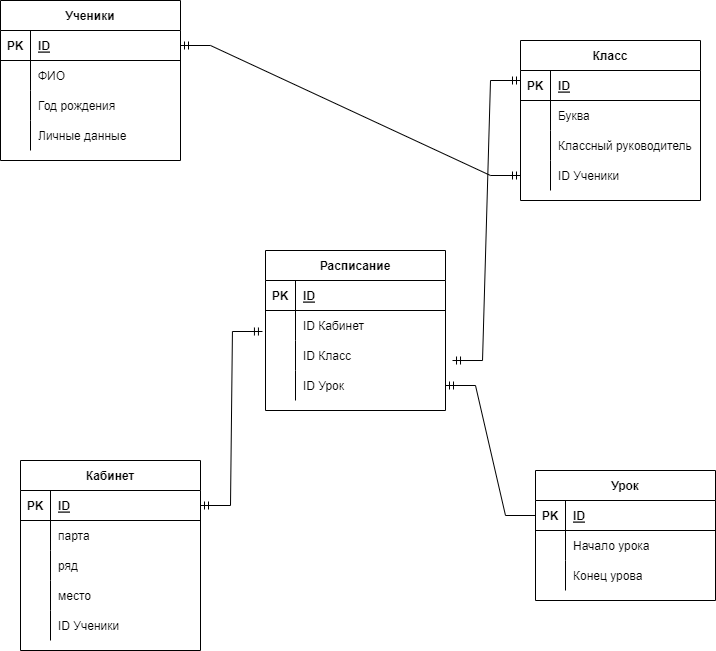

The diagram above was exported from draw.io. Its source (the exported page's mxGraphModel, read from the mxfile embedded in the PNG):
<mxGraphModel dx="1422" dy="737" grid="1" gridSize="10" guides="1" tooltips="1" connect="1" arrows="1" fold="1" page="1" pageScale="1" pageWidth="850" pageHeight="1100" math="0" shadow="0" extFonts="Permanent Marker^https://fonts.googleapis.com/css?family=Permanent+Marker">
  <root>
    <mxCell id="0" />
    <mxCell id="1" parent="0" />
    <mxCell id="rzeNo1CwyUoIjspT0gYd-1" value="Ученики" style="shape=table;startSize=30;container=1;collapsible=1;childLayout=tableLayout;fixedRows=1;rowLines=0;fontStyle=1;align=center;resizeLast=1;" vertex="1" parent="1">
      <mxGeometry x="70" y="80" width="180" height="160" as="geometry" />
    </mxCell>
    <mxCell id="rzeNo1CwyUoIjspT0gYd-2" value="" style="shape=partialRectangle;collapsible=0;dropTarget=0;pointerEvents=0;fillColor=none;top=0;left=0;bottom=1;right=0;points=[[0,0.5],[1,0.5]];portConstraint=eastwest;" vertex="1" parent="rzeNo1CwyUoIjspT0gYd-1">
      <mxGeometry y="30" width="180" height="30" as="geometry" />
    </mxCell>
    <mxCell id="rzeNo1CwyUoIjspT0gYd-3" value="PK" style="shape=partialRectangle;connectable=0;fillColor=none;top=0;left=0;bottom=0;right=0;fontStyle=1;overflow=hidden;" vertex="1" parent="rzeNo1CwyUoIjspT0gYd-2">
      <mxGeometry width="30" height="30" as="geometry">
        <mxRectangle width="30" height="30" as="alternateBounds" />
      </mxGeometry>
    </mxCell>
    <mxCell id="rzeNo1CwyUoIjspT0gYd-4" value="ID" style="shape=partialRectangle;connectable=0;fillColor=none;top=0;left=0;bottom=0;right=0;align=left;spacingLeft=6;fontStyle=5;overflow=hidden;" vertex="1" parent="rzeNo1CwyUoIjspT0gYd-2">
      <mxGeometry x="30" width="150" height="30" as="geometry">
        <mxRectangle width="150" height="30" as="alternateBounds" />
      </mxGeometry>
    </mxCell>
    <mxCell id="rzeNo1CwyUoIjspT0gYd-5" value="" style="shape=partialRectangle;collapsible=0;dropTarget=0;pointerEvents=0;fillColor=none;top=0;left=0;bottom=0;right=0;points=[[0,0.5],[1,0.5]];portConstraint=eastwest;" vertex="1" parent="rzeNo1CwyUoIjspT0gYd-1">
      <mxGeometry y="60" width="180" height="30" as="geometry" />
    </mxCell>
    <mxCell id="rzeNo1CwyUoIjspT0gYd-6" value="" style="shape=partialRectangle;connectable=0;fillColor=none;top=0;left=0;bottom=0;right=0;editable=1;overflow=hidden;" vertex="1" parent="rzeNo1CwyUoIjspT0gYd-5">
      <mxGeometry width="30" height="30" as="geometry">
        <mxRectangle width="30" height="30" as="alternateBounds" />
      </mxGeometry>
    </mxCell>
    <mxCell id="rzeNo1CwyUoIjspT0gYd-7" value="ФИО" style="shape=partialRectangle;connectable=0;fillColor=none;top=0;left=0;bottom=0;right=0;align=left;spacingLeft=6;overflow=hidden;" vertex="1" parent="rzeNo1CwyUoIjspT0gYd-5">
      <mxGeometry x="30" width="150" height="30" as="geometry">
        <mxRectangle width="150" height="30" as="alternateBounds" />
      </mxGeometry>
    </mxCell>
    <mxCell id="rzeNo1CwyUoIjspT0gYd-8" value="" style="shape=partialRectangle;collapsible=0;dropTarget=0;pointerEvents=0;fillColor=none;top=0;left=0;bottom=0;right=0;points=[[0,0.5],[1,0.5]];portConstraint=eastwest;" vertex="1" parent="rzeNo1CwyUoIjspT0gYd-1">
      <mxGeometry y="90" width="180" height="30" as="geometry" />
    </mxCell>
    <mxCell id="rzeNo1CwyUoIjspT0gYd-9" value="" style="shape=partialRectangle;connectable=0;fillColor=none;top=0;left=0;bottom=0;right=0;editable=1;overflow=hidden;" vertex="1" parent="rzeNo1CwyUoIjspT0gYd-8">
      <mxGeometry width="30" height="30" as="geometry">
        <mxRectangle width="30" height="30" as="alternateBounds" />
      </mxGeometry>
    </mxCell>
    <mxCell id="rzeNo1CwyUoIjspT0gYd-10" value="Год рождения" style="shape=partialRectangle;connectable=0;fillColor=none;top=0;left=0;bottom=0;right=0;align=left;spacingLeft=6;overflow=hidden;" vertex="1" parent="rzeNo1CwyUoIjspT0gYd-8">
      <mxGeometry x="30" width="150" height="30" as="geometry">
        <mxRectangle width="150" height="30" as="alternateBounds" />
      </mxGeometry>
    </mxCell>
    <mxCell id="rzeNo1CwyUoIjspT0gYd-11" value="" style="shape=partialRectangle;collapsible=0;dropTarget=0;pointerEvents=0;fillColor=none;top=0;left=0;bottom=0;right=0;points=[[0,0.5],[1,0.5]];portConstraint=eastwest;" vertex="1" parent="rzeNo1CwyUoIjspT0gYd-1">
      <mxGeometry y="120" width="180" height="30" as="geometry" />
    </mxCell>
    <mxCell id="rzeNo1CwyUoIjspT0gYd-12" value="" style="shape=partialRectangle;connectable=0;fillColor=none;top=0;left=0;bottom=0;right=0;editable=1;overflow=hidden;" vertex="1" parent="rzeNo1CwyUoIjspT0gYd-11">
      <mxGeometry width="30" height="30" as="geometry">
        <mxRectangle width="30" height="30" as="alternateBounds" />
      </mxGeometry>
    </mxCell>
    <mxCell id="rzeNo1CwyUoIjspT0gYd-13" value="Личные данные" style="shape=partialRectangle;connectable=0;fillColor=none;top=0;left=0;bottom=0;right=0;align=left;spacingLeft=6;overflow=hidden;" vertex="1" parent="rzeNo1CwyUoIjspT0gYd-11">
      <mxGeometry x="30" width="150" height="30" as="geometry">
        <mxRectangle width="150" height="30" as="alternateBounds" />
      </mxGeometry>
    </mxCell>
    <mxCell id="rzeNo1CwyUoIjspT0gYd-14" value="Класс" style="shape=table;startSize=30;container=1;collapsible=1;childLayout=tableLayout;fixedRows=1;rowLines=0;fontStyle=1;align=center;resizeLast=1;" vertex="1" parent="1">
      <mxGeometry x="590" y="120" width="180" height="160" as="geometry" />
    </mxCell>
    <mxCell id="rzeNo1CwyUoIjspT0gYd-15" value="" style="shape=partialRectangle;collapsible=0;dropTarget=0;pointerEvents=0;fillColor=none;top=0;left=0;bottom=1;right=0;points=[[0,0.5],[1,0.5]];portConstraint=eastwest;" vertex="1" parent="rzeNo1CwyUoIjspT0gYd-14">
      <mxGeometry y="30" width="180" height="30" as="geometry" />
    </mxCell>
    <mxCell id="rzeNo1CwyUoIjspT0gYd-16" value="PK" style="shape=partialRectangle;connectable=0;fillColor=none;top=0;left=0;bottom=0;right=0;fontStyle=1;overflow=hidden;" vertex="1" parent="rzeNo1CwyUoIjspT0gYd-15">
      <mxGeometry width="30" height="30" as="geometry">
        <mxRectangle width="30" height="30" as="alternateBounds" />
      </mxGeometry>
    </mxCell>
    <mxCell id="rzeNo1CwyUoIjspT0gYd-17" value="ID" style="shape=partialRectangle;connectable=0;fillColor=none;top=0;left=0;bottom=0;right=0;align=left;spacingLeft=6;fontStyle=5;overflow=hidden;" vertex="1" parent="rzeNo1CwyUoIjspT0gYd-15">
      <mxGeometry x="30" width="150" height="30" as="geometry">
        <mxRectangle width="150" height="30" as="alternateBounds" />
      </mxGeometry>
    </mxCell>
    <mxCell id="rzeNo1CwyUoIjspT0gYd-18" value="" style="shape=partialRectangle;collapsible=0;dropTarget=0;pointerEvents=0;fillColor=none;top=0;left=0;bottom=0;right=0;points=[[0,0.5],[1,0.5]];portConstraint=eastwest;" vertex="1" parent="rzeNo1CwyUoIjspT0gYd-14">
      <mxGeometry y="60" width="180" height="30" as="geometry" />
    </mxCell>
    <mxCell id="rzeNo1CwyUoIjspT0gYd-19" value="" style="shape=partialRectangle;connectable=0;fillColor=none;top=0;left=0;bottom=0;right=0;editable=1;overflow=hidden;" vertex="1" parent="rzeNo1CwyUoIjspT0gYd-18">
      <mxGeometry width="30" height="30" as="geometry">
        <mxRectangle width="30" height="30" as="alternateBounds" />
      </mxGeometry>
    </mxCell>
    <mxCell id="rzeNo1CwyUoIjspT0gYd-20" value="Буква" style="shape=partialRectangle;connectable=0;fillColor=none;top=0;left=0;bottom=0;right=0;align=left;spacingLeft=6;overflow=hidden;" vertex="1" parent="rzeNo1CwyUoIjspT0gYd-18">
      <mxGeometry x="30" width="150" height="30" as="geometry">
        <mxRectangle width="150" height="30" as="alternateBounds" />
      </mxGeometry>
    </mxCell>
    <mxCell id="rzeNo1CwyUoIjspT0gYd-21" value="" style="shape=partialRectangle;collapsible=0;dropTarget=0;pointerEvents=0;fillColor=none;top=0;left=0;bottom=0;right=0;points=[[0,0.5],[1,0.5]];portConstraint=eastwest;" vertex="1" parent="rzeNo1CwyUoIjspT0gYd-14">
      <mxGeometry y="90" width="180" height="30" as="geometry" />
    </mxCell>
    <mxCell id="rzeNo1CwyUoIjspT0gYd-22" value="" style="shape=partialRectangle;connectable=0;fillColor=none;top=0;left=0;bottom=0;right=0;editable=1;overflow=hidden;" vertex="1" parent="rzeNo1CwyUoIjspT0gYd-21">
      <mxGeometry width="30" height="30" as="geometry">
        <mxRectangle width="30" height="30" as="alternateBounds" />
      </mxGeometry>
    </mxCell>
    <mxCell id="rzeNo1CwyUoIjspT0gYd-23" value="Классный руководитель" style="shape=partialRectangle;connectable=0;fillColor=none;top=0;left=0;bottom=0;right=0;align=left;spacingLeft=6;overflow=hidden;" vertex="1" parent="rzeNo1CwyUoIjspT0gYd-21">
      <mxGeometry x="30" width="150" height="30" as="geometry">
        <mxRectangle width="150" height="30" as="alternateBounds" />
      </mxGeometry>
    </mxCell>
    <mxCell id="rzeNo1CwyUoIjspT0gYd-24" value="" style="shape=partialRectangle;collapsible=0;dropTarget=0;pointerEvents=0;fillColor=none;top=0;left=0;bottom=0;right=0;points=[[0,0.5],[1,0.5]];portConstraint=eastwest;" vertex="1" parent="rzeNo1CwyUoIjspT0gYd-14">
      <mxGeometry y="120" width="180" height="30" as="geometry" />
    </mxCell>
    <mxCell id="rzeNo1CwyUoIjspT0gYd-25" value="" style="shape=partialRectangle;connectable=0;fillColor=none;top=0;left=0;bottom=0;right=0;editable=1;overflow=hidden;" vertex="1" parent="rzeNo1CwyUoIjspT0gYd-24">
      <mxGeometry width="30" height="30" as="geometry">
        <mxRectangle width="30" height="30" as="alternateBounds" />
      </mxGeometry>
    </mxCell>
    <mxCell id="rzeNo1CwyUoIjspT0gYd-26" value="ID Ученики" style="shape=partialRectangle;connectable=0;fillColor=none;top=0;left=0;bottom=0;right=0;align=left;spacingLeft=6;overflow=hidden;" vertex="1" parent="rzeNo1CwyUoIjspT0gYd-24">
      <mxGeometry x="30" width="150" height="30" as="geometry">
        <mxRectangle width="150" height="30" as="alternateBounds" />
      </mxGeometry>
    </mxCell>
    <mxCell id="rzeNo1CwyUoIjspT0gYd-27" value="Кабинет" style="shape=table;startSize=30;container=1;collapsible=1;childLayout=tableLayout;fixedRows=1;rowLines=0;fontStyle=1;align=center;resizeLast=1;" vertex="1" parent="1">
      <mxGeometry x="90" y="540" width="180" height="190" as="geometry" />
    </mxCell>
    <mxCell id="rzeNo1CwyUoIjspT0gYd-28" value="" style="shape=partialRectangle;collapsible=0;dropTarget=0;pointerEvents=0;fillColor=none;top=0;left=0;bottom=1;right=0;points=[[0,0.5],[1,0.5]];portConstraint=eastwest;" vertex="1" parent="rzeNo1CwyUoIjspT0gYd-27">
      <mxGeometry y="30" width="180" height="30" as="geometry" />
    </mxCell>
    <mxCell id="rzeNo1CwyUoIjspT0gYd-29" value="PK" style="shape=partialRectangle;connectable=0;fillColor=none;top=0;left=0;bottom=0;right=0;fontStyle=1;overflow=hidden;" vertex="1" parent="rzeNo1CwyUoIjspT0gYd-28">
      <mxGeometry width="30" height="30" as="geometry">
        <mxRectangle width="30" height="30" as="alternateBounds" />
      </mxGeometry>
    </mxCell>
    <mxCell id="rzeNo1CwyUoIjspT0gYd-30" value="ID" style="shape=partialRectangle;connectable=0;fillColor=none;top=0;left=0;bottom=0;right=0;align=left;spacingLeft=6;fontStyle=5;overflow=hidden;" vertex="1" parent="rzeNo1CwyUoIjspT0gYd-28">
      <mxGeometry x="30" width="150" height="30" as="geometry">
        <mxRectangle width="150" height="30" as="alternateBounds" />
      </mxGeometry>
    </mxCell>
    <mxCell id="rzeNo1CwyUoIjspT0gYd-31" value="" style="shape=partialRectangle;collapsible=0;dropTarget=0;pointerEvents=0;fillColor=none;top=0;left=0;bottom=0;right=0;points=[[0,0.5],[1,0.5]];portConstraint=eastwest;" vertex="1" parent="rzeNo1CwyUoIjspT0gYd-27">
      <mxGeometry y="60" width="180" height="30" as="geometry" />
    </mxCell>
    <mxCell id="rzeNo1CwyUoIjspT0gYd-32" value="" style="shape=partialRectangle;connectable=0;fillColor=none;top=0;left=0;bottom=0;right=0;editable=1;overflow=hidden;" vertex="1" parent="rzeNo1CwyUoIjspT0gYd-31">
      <mxGeometry width="30" height="30" as="geometry">
        <mxRectangle width="30" height="30" as="alternateBounds" />
      </mxGeometry>
    </mxCell>
    <mxCell id="rzeNo1CwyUoIjspT0gYd-33" value="парта" style="shape=partialRectangle;connectable=0;fillColor=none;top=0;left=0;bottom=0;right=0;align=left;spacingLeft=6;overflow=hidden;" vertex="1" parent="rzeNo1CwyUoIjspT0gYd-31">
      <mxGeometry x="30" width="150" height="30" as="geometry">
        <mxRectangle width="150" height="30" as="alternateBounds" />
      </mxGeometry>
    </mxCell>
    <mxCell id="rzeNo1CwyUoIjspT0gYd-34" value="" style="shape=partialRectangle;collapsible=0;dropTarget=0;pointerEvents=0;fillColor=none;top=0;left=0;bottom=0;right=0;points=[[0,0.5],[1,0.5]];portConstraint=eastwest;" vertex="1" parent="rzeNo1CwyUoIjspT0gYd-27">
      <mxGeometry y="90" width="180" height="30" as="geometry" />
    </mxCell>
    <mxCell id="rzeNo1CwyUoIjspT0gYd-35" value="" style="shape=partialRectangle;connectable=0;fillColor=none;top=0;left=0;bottom=0;right=0;editable=1;overflow=hidden;" vertex="1" parent="rzeNo1CwyUoIjspT0gYd-34">
      <mxGeometry width="30" height="30" as="geometry">
        <mxRectangle width="30" height="30" as="alternateBounds" />
      </mxGeometry>
    </mxCell>
    <mxCell id="rzeNo1CwyUoIjspT0gYd-36" value="ряд" style="shape=partialRectangle;connectable=0;fillColor=none;top=0;left=0;bottom=0;right=0;align=left;spacingLeft=6;overflow=hidden;" vertex="1" parent="rzeNo1CwyUoIjspT0gYd-34">
      <mxGeometry x="30" width="150" height="30" as="geometry">
        <mxRectangle width="150" height="30" as="alternateBounds" />
      </mxGeometry>
    </mxCell>
    <mxCell id="rzeNo1CwyUoIjspT0gYd-37" value="" style="shape=partialRectangle;collapsible=0;dropTarget=0;pointerEvents=0;fillColor=none;top=0;left=0;bottom=0;right=0;points=[[0,0.5],[1,0.5]];portConstraint=eastwest;" vertex="1" parent="rzeNo1CwyUoIjspT0gYd-27">
      <mxGeometry y="120" width="180" height="30" as="geometry" />
    </mxCell>
    <mxCell id="rzeNo1CwyUoIjspT0gYd-38" value="" style="shape=partialRectangle;connectable=0;fillColor=none;top=0;left=0;bottom=0;right=0;editable=1;overflow=hidden;" vertex="1" parent="rzeNo1CwyUoIjspT0gYd-37">
      <mxGeometry width="30" height="30" as="geometry">
        <mxRectangle width="30" height="30" as="alternateBounds" />
      </mxGeometry>
    </mxCell>
    <mxCell id="rzeNo1CwyUoIjspT0gYd-39" value="место" style="shape=partialRectangle;connectable=0;fillColor=none;top=0;left=0;bottom=0;right=0;align=left;spacingLeft=6;overflow=hidden;" vertex="1" parent="rzeNo1CwyUoIjspT0gYd-37">
      <mxGeometry x="30" width="150" height="30" as="geometry">
        <mxRectangle width="150" height="30" as="alternateBounds" />
      </mxGeometry>
    </mxCell>
    <mxCell id="rzeNo1CwyUoIjspT0gYd-70" value="" style="shape=partialRectangle;collapsible=0;dropTarget=0;pointerEvents=0;fillColor=none;top=0;left=0;bottom=0;right=0;points=[[0,0.5],[1,0.5]];portConstraint=eastwest;" vertex="1" parent="rzeNo1CwyUoIjspT0gYd-27">
      <mxGeometry y="150" width="180" height="30" as="geometry" />
    </mxCell>
    <mxCell id="rzeNo1CwyUoIjspT0gYd-71" value="" style="shape=partialRectangle;connectable=0;fillColor=none;top=0;left=0;bottom=0;right=0;editable=1;overflow=hidden;" vertex="1" parent="rzeNo1CwyUoIjspT0gYd-70">
      <mxGeometry width="30" height="30" as="geometry">
        <mxRectangle width="30" height="30" as="alternateBounds" />
      </mxGeometry>
    </mxCell>
    <mxCell id="rzeNo1CwyUoIjspT0gYd-72" value="ID Ученики" style="shape=partialRectangle;connectable=0;fillColor=none;top=0;left=0;bottom=0;right=0;align=left;spacingLeft=6;overflow=hidden;" vertex="1" parent="rzeNo1CwyUoIjspT0gYd-70">
      <mxGeometry x="30" width="150" height="30" as="geometry">
        <mxRectangle width="150" height="30" as="alternateBounds" />
      </mxGeometry>
    </mxCell>
    <mxCell id="rzeNo1CwyUoIjspT0gYd-40" value="Расписание" style="shape=table;startSize=30;container=1;collapsible=1;childLayout=tableLayout;fixedRows=1;rowLines=0;fontStyle=1;align=center;resizeLast=1;" vertex="1" parent="1">
      <mxGeometry x="335" y="330" width="180" height="160" as="geometry" />
    </mxCell>
    <mxCell id="rzeNo1CwyUoIjspT0gYd-41" value="" style="shape=partialRectangle;collapsible=0;dropTarget=0;pointerEvents=0;fillColor=none;top=0;left=0;bottom=1;right=0;points=[[0,0.5],[1,0.5]];portConstraint=eastwest;" vertex="1" parent="rzeNo1CwyUoIjspT0gYd-40">
      <mxGeometry y="30" width="180" height="30" as="geometry" />
    </mxCell>
    <mxCell id="rzeNo1CwyUoIjspT0gYd-42" value="PK" style="shape=partialRectangle;connectable=0;fillColor=none;top=0;left=0;bottom=0;right=0;fontStyle=1;overflow=hidden;" vertex="1" parent="rzeNo1CwyUoIjspT0gYd-41">
      <mxGeometry width="30" height="30" as="geometry">
        <mxRectangle width="30" height="30" as="alternateBounds" />
      </mxGeometry>
    </mxCell>
    <mxCell id="rzeNo1CwyUoIjspT0gYd-43" value="ID" style="shape=partialRectangle;connectable=0;fillColor=none;top=0;left=0;bottom=0;right=0;align=left;spacingLeft=6;fontStyle=5;overflow=hidden;" vertex="1" parent="rzeNo1CwyUoIjspT0gYd-41">
      <mxGeometry x="30" width="150" height="30" as="geometry">
        <mxRectangle width="150" height="30" as="alternateBounds" />
      </mxGeometry>
    </mxCell>
    <mxCell id="rzeNo1CwyUoIjspT0gYd-44" value="" style="shape=partialRectangle;collapsible=0;dropTarget=0;pointerEvents=0;fillColor=none;top=0;left=0;bottom=0;right=0;points=[[0,0.5],[1,0.5]];portConstraint=eastwest;" vertex="1" parent="rzeNo1CwyUoIjspT0gYd-40">
      <mxGeometry y="60" width="180" height="30" as="geometry" />
    </mxCell>
    <mxCell id="rzeNo1CwyUoIjspT0gYd-45" value="" style="shape=partialRectangle;connectable=0;fillColor=none;top=0;left=0;bottom=0;right=0;editable=1;overflow=hidden;" vertex="1" parent="rzeNo1CwyUoIjspT0gYd-44">
      <mxGeometry width="30" height="30" as="geometry">
        <mxRectangle width="30" height="30" as="alternateBounds" />
      </mxGeometry>
    </mxCell>
    <mxCell id="rzeNo1CwyUoIjspT0gYd-46" value="ID Кабинет" style="shape=partialRectangle;connectable=0;fillColor=none;top=0;left=0;bottom=0;right=0;align=left;spacingLeft=6;overflow=hidden;" vertex="1" parent="rzeNo1CwyUoIjspT0gYd-44">
      <mxGeometry x="30" width="150" height="30" as="geometry">
        <mxRectangle width="150" height="30" as="alternateBounds" />
      </mxGeometry>
    </mxCell>
    <mxCell id="rzeNo1CwyUoIjspT0gYd-47" value="" style="shape=partialRectangle;collapsible=0;dropTarget=0;pointerEvents=0;fillColor=none;top=0;left=0;bottom=0;right=0;points=[[0,0.5],[1,0.5]];portConstraint=eastwest;" vertex="1" parent="rzeNo1CwyUoIjspT0gYd-40">
      <mxGeometry y="90" width="180" height="30" as="geometry" />
    </mxCell>
    <mxCell id="rzeNo1CwyUoIjspT0gYd-48" value="" style="shape=partialRectangle;connectable=0;fillColor=none;top=0;left=0;bottom=0;right=0;editable=1;overflow=hidden;" vertex="1" parent="rzeNo1CwyUoIjspT0gYd-47">
      <mxGeometry width="30" height="30" as="geometry">
        <mxRectangle width="30" height="30" as="alternateBounds" />
      </mxGeometry>
    </mxCell>
    <mxCell id="rzeNo1CwyUoIjspT0gYd-49" value="ID Класс" style="shape=partialRectangle;connectable=0;fillColor=none;top=0;left=0;bottom=0;right=0;align=left;spacingLeft=6;overflow=hidden;" vertex="1" parent="rzeNo1CwyUoIjspT0gYd-47">
      <mxGeometry x="30" width="150" height="30" as="geometry">
        <mxRectangle width="150" height="30" as="alternateBounds" />
      </mxGeometry>
    </mxCell>
    <mxCell id="rzeNo1CwyUoIjspT0gYd-50" value="" style="shape=partialRectangle;collapsible=0;dropTarget=0;pointerEvents=0;fillColor=none;top=0;left=0;bottom=0;right=0;points=[[0,0.5],[1,0.5]];portConstraint=eastwest;" vertex="1" parent="rzeNo1CwyUoIjspT0gYd-40">
      <mxGeometry y="120" width="180" height="30" as="geometry" />
    </mxCell>
    <mxCell id="rzeNo1CwyUoIjspT0gYd-51" value="" style="shape=partialRectangle;connectable=0;fillColor=none;top=0;left=0;bottom=0;right=0;editable=1;overflow=hidden;" vertex="1" parent="rzeNo1CwyUoIjspT0gYd-50">
      <mxGeometry width="30" height="30" as="geometry">
        <mxRectangle width="30" height="30" as="alternateBounds" />
      </mxGeometry>
    </mxCell>
    <mxCell id="rzeNo1CwyUoIjspT0gYd-52" value="ID Урок" style="shape=partialRectangle;connectable=0;fillColor=none;top=0;left=0;bottom=0;right=0;align=left;spacingLeft=6;overflow=hidden;" vertex="1" parent="rzeNo1CwyUoIjspT0gYd-50">
      <mxGeometry x="30" width="150" height="30" as="geometry">
        <mxRectangle width="150" height="30" as="alternateBounds" />
      </mxGeometry>
    </mxCell>
    <mxCell id="rzeNo1CwyUoIjspT0gYd-53" value="Урок" style="shape=table;startSize=30;container=1;collapsible=1;childLayout=tableLayout;fixedRows=1;rowLines=0;fontStyle=1;align=center;resizeLast=1;" vertex="1" parent="1">
      <mxGeometry x="605" y="550" width="180" height="130" as="geometry" />
    </mxCell>
    <mxCell id="rzeNo1CwyUoIjspT0gYd-54" value="" style="shape=partialRectangle;collapsible=0;dropTarget=0;pointerEvents=0;fillColor=none;top=0;left=0;bottom=1;right=0;points=[[0,0.5],[1,0.5]];portConstraint=eastwest;" vertex="1" parent="rzeNo1CwyUoIjspT0gYd-53">
      <mxGeometry y="30" width="180" height="30" as="geometry" />
    </mxCell>
    <mxCell id="rzeNo1CwyUoIjspT0gYd-55" value="PK" style="shape=partialRectangle;connectable=0;fillColor=none;top=0;left=0;bottom=0;right=0;fontStyle=1;overflow=hidden;" vertex="1" parent="rzeNo1CwyUoIjspT0gYd-54">
      <mxGeometry width="30" height="30" as="geometry">
        <mxRectangle width="30" height="30" as="alternateBounds" />
      </mxGeometry>
    </mxCell>
    <mxCell id="rzeNo1CwyUoIjspT0gYd-56" value="ID" style="shape=partialRectangle;connectable=0;fillColor=none;top=0;left=0;bottom=0;right=0;align=left;spacingLeft=6;fontStyle=5;overflow=hidden;" vertex="1" parent="rzeNo1CwyUoIjspT0gYd-54">
      <mxGeometry x="30" width="150" height="30" as="geometry">
        <mxRectangle width="150" height="30" as="alternateBounds" />
      </mxGeometry>
    </mxCell>
    <mxCell id="rzeNo1CwyUoIjspT0gYd-57" value="" style="shape=partialRectangle;collapsible=0;dropTarget=0;pointerEvents=0;fillColor=none;top=0;left=0;bottom=0;right=0;points=[[0,0.5],[1,0.5]];portConstraint=eastwest;" vertex="1" parent="rzeNo1CwyUoIjspT0gYd-53">
      <mxGeometry y="60" width="180" height="30" as="geometry" />
    </mxCell>
    <mxCell id="rzeNo1CwyUoIjspT0gYd-58" value="" style="shape=partialRectangle;connectable=0;fillColor=none;top=0;left=0;bottom=0;right=0;editable=1;overflow=hidden;" vertex="1" parent="rzeNo1CwyUoIjspT0gYd-57">
      <mxGeometry width="30" height="30" as="geometry">
        <mxRectangle width="30" height="30" as="alternateBounds" />
      </mxGeometry>
    </mxCell>
    <mxCell id="rzeNo1CwyUoIjspT0gYd-59" value="Начало урока" style="shape=partialRectangle;connectable=0;fillColor=none;top=0;left=0;bottom=0;right=0;align=left;spacingLeft=6;overflow=hidden;" vertex="1" parent="rzeNo1CwyUoIjspT0gYd-57">
      <mxGeometry x="30" width="150" height="30" as="geometry">
        <mxRectangle width="150" height="30" as="alternateBounds" />
      </mxGeometry>
    </mxCell>
    <mxCell id="rzeNo1CwyUoIjspT0gYd-60" value="" style="shape=partialRectangle;collapsible=0;dropTarget=0;pointerEvents=0;fillColor=none;top=0;left=0;bottom=0;right=0;points=[[0,0.5],[1,0.5]];portConstraint=eastwest;" vertex="1" parent="rzeNo1CwyUoIjspT0gYd-53">
      <mxGeometry y="90" width="180" height="30" as="geometry" />
    </mxCell>
    <mxCell id="rzeNo1CwyUoIjspT0gYd-61" value="" style="shape=partialRectangle;connectable=0;fillColor=none;top=0;left=0;bottom=0;right=0;editable=1;overflow=hidden;" vertex="1" parent="rzeNo1CwyUoIjspT0gYd-60">
      <mxGeometry width="30" height="30" as="geometry">
        <mxRectangle width="30" height="30" as="alternateBounds" />
      </mxGeometry>
    </mxCell>
    <mxCell id="rzeNo1CwyUoIjspT0gYd-62" value="Конец урова" style="shape=partialRectangle;connectable=0;fillColor=none;top=0;left=0;bottom=0;right=0;align=left;spacingLeft=6;overflow=hidden;" vertex="1" parent="rzeNo1CwyUoIjspT0gYd-60">
      <mxGeometry x="30" width="150" height="30" as="geometry">
        <mxRectangle width="150" height="30" as="alternateBounds" />
      </mxGeometry>
    </mxCell>
    <mxCell id="rzeNo1CwyUoIjspT0gYd-73" value="" style="edgeStyle=entityRelationEdgeStyle;fontSize=12;html=1;endArrow=ERmandOne;rounded=0;entryX=1;entryY=0.5;entryDx=0;entryDy=0;exitX=0;exitY=0.5;exitDx=0;exitDy=0;" edge="1" parent="1" source="rzeNo1CwyUoIjspT0gYd-54" target="rzeNo1CwyUoIjspT0gYd-50">
      <mxGeometry width="100" height="100" relative="1" as="geometry">
        <mxPoint x="510" y="670" as="sourcePoint" />
        <mxPoint x="610" y="570" as="targetPoint" />
      </mxGeometry>
    </mxCell>
    <mxCell id="rzeNo1CwyUoIjspT0gYd-74" value="" style="edgeStyle=entityRelationEdgeStyle;fontSize=12;html=1;endArrow=ERmandOne;startArrow=ERmandOne;rounded=0;entryX=-0.017;entryY=-0.3;entryDx=0;entryDy=0;entryPerimeter=0;exitX=1;exitY=0.5;exitDx=0;exitDy=0;" edge="1" parent="1" source="rzeNo1CwyUoIjspT0gYd-28" target="rzeNo1CwyUoIjspT0gYd-47">
      <mxGeometry width="100" height="100" relative="1" as="geometry">
        <mxPoint x="320" y="660" as="sourcePoint" />
        <mxPoint x="420" y="560" as="targetPoint" />
      </mxGeometry>
    </mxCell>
    <mxCell id="rzeNo1CwyUoIjspT0gYd-75" value="" style="edgeStyle=entityRelationEdgeStyle;fontSize=12;html=1;endArrow=ERmandOne;startArrow=ERmandOne;rounded=0;entryX=1;entryY=0.5;entryDx=0;entryDy=0;exitX=0;exitY=0.5;exitDx=0;exitDy=0;" edge="1" parent="1" source="rzeNo1CwyUoIjspT0gYd-24" target="rzeNo1CwyUoIjspT0gYd-2">
      <mxGeometry width="100" height="100" relative="1" as="geometry">
        <mxPoint x="350" y="260" as="sourcePoint" />
        <mxPoint x="450" y="160" as="targetPoint" />
      </mxGeometry>
    </mxCell>
    <mxCell id="rzeNo1CwyUoIjspT0gYd-76" value="" style="edgeStyle=entityRelationEdgeStyle;fontSize=12;html=1;endArrow=ERmandOne;startArrow=ERmandOne;rounded=0;entryX=0;entryY=0.25;entryDx=0;entryDy=0;exitX=1.039;exitY=0.667;exitDx=0;exitDy=0;exitPerimeter=0;" edge="1" parent="1" source="rzeNo1CwyUoIjspT0gYd-47" target="rzeNo1CwyUoIjspT0gYd-14">
      <mxGeometry width="100" height="100" relative="1" as="geometry">
        <mxPoint x="460" y="280" as="sourcePoint" />
        <mxPoint x="560" y="180" as="targetPoint" />
      </mxGeometry>
    </mxCell>
  </root>
</mxGraphModel>